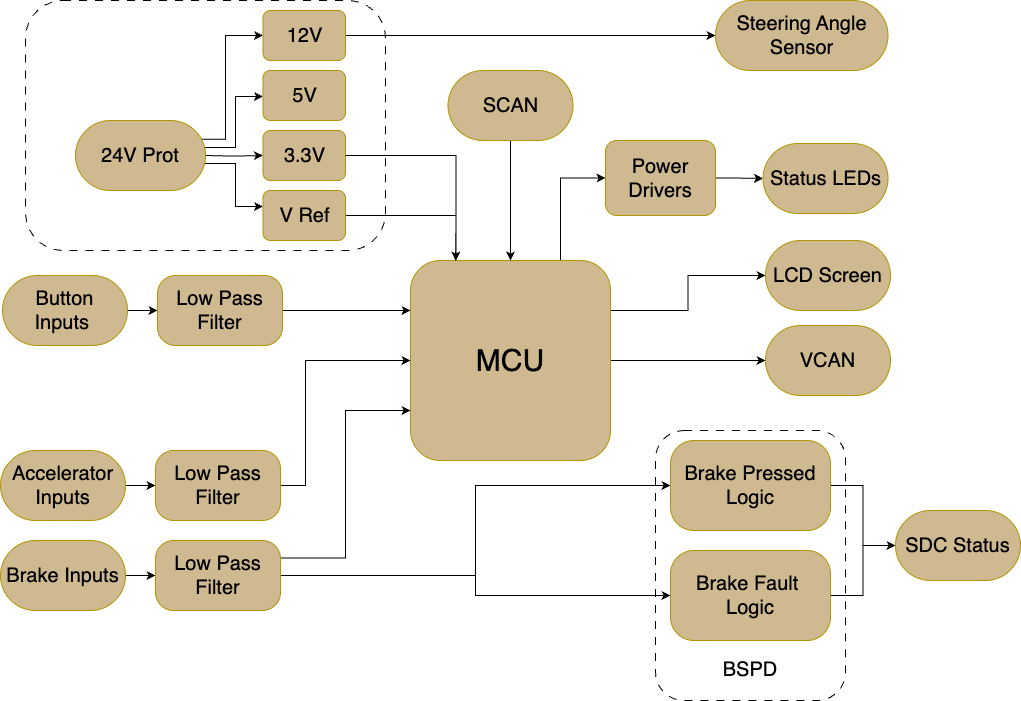

The diagram above was exported from draw.io. Its source (the exported page's mxGraphModel, read from the mxfile embedded in the PNG):
<mxGraphModel dx="1924" dy="1292" grid="1" gridSize="10" guides="1" tooltips="1" connect="1" arrows="1" fold="1" page="1" pageScale="1" pageWidth="850" pageHeight="1100" background="#ffffff" math="0" shadow="0">
  <root>
    <mxCell id="0" />
    <mxCell id="1" parent="0" />
    <mxCell id="2" value="" style="rounded=1;whiteSpace=wrap;html=1;fillColor=none;dashed=1;dashPattern=8 8;" parent="1" vertex="1">
      <mxGeometry x="510" y="520" width="190" height="270" as="geometry" />
    </mxCell>
    <mxCell id="3" value="" style="rounded=1;whiteSpace=wrap;html=1;fillColor=none;dashed=1;dashPattern=8 8;" parent="1" vertex="1">
      <mxGeometry x="-120" y="90" width="360" height="250" as="geometry" />
    </mxCell>
    <mxCell id="4" style="edgeStyle=orthogonalEdgeStyle;rounded=0;orthogonalLoop=1;jettySize=auto;html=1;exitX=1;exitY=0.5;exitDx=0;exitDy=0;entryX=0;entryY=0.5;entryDx=0;entryDy=0;" parent="1" source="7" target="11" edge="1">
      <mxGeometry relative="1" as="geometry" />
    </mxCell>
    <mxCell id="5" style="edgeStyle=orthogonalEdgeStyle;rounded=0;orthogonalLoop=1;jettySize=auto;html=1;exitX=0.75;exitY=0;exitDx=0;exitDy=0;entryX=0;entryY=0.5;entryDx=0;entryDy=0;" parent="1" source="7" target="29" edge="1">
      <mxGeometry relative="1" as="geometry" />
    </mxCell>
    <mxCell id="6" style="edgeStyle=orthogonalEdgeStyle;rounded=0;orthogonalLoop=1;jettySize=auto;html=1;exitX=1;exitY=0.25;exitDx=0;exitDy=0;" parent="1" source="7" target="31" edge="1">
      <mxGeometry relative="1" as="geometry" />
    </mxCell>
    <mxCell id="7" value="&lt;font style=&quot;font-size: 30px;&quot;&gt;MCU&lt;/font&gt;" style="rounded=1;whiteSpace=wrap;html=1;fillColor=light-dark(#CFB991,#CFB991);fontColor=#000000;strokeColor=#B09500;" parent="1" vertex="1">
      <mxGeometry x="265" y="350" width="200" height="200" as="geometry" />
    </mxCell>
    <mxCell id="8" style="edgeStyle=orthogonalEdgeStyle;rounded=0;orthogonalLoop=1;jettySize=auto;html=1;exitX=1;exitY=0.5;exitDx=0;exitDy=0;entryX=0;entryY=0.5;entryDx=0;entryDy=0;" parent="1" target="13" edge="1">
      <mxGeometry relative="1" as="geometry">
        <mxPoint x="60" y="245" as="sourcePoint" />
        <mxPoint x="110" y="245" as="targetPoint" />
      </mxGeometry>
    </mxCell>
    <mxCell id="9" style="edgeStyle=orthogonalEdgeStyle;rounded=0;orthogonalLoop=1;jettySize=auto;html=1;exitX=1;exitY=0.75;exitDx=0;exitDy=0;entryX=0;entryY=0.5;entryDx=0;entryDy=0;" parent="1" edge="1">
      <mxGeometry relative="1" as="geometry">
        <Array as="points">
          <mxPoint x="90" y="253" />
          <mxPoint x="90" y="296" />
          <mxPoint x="117" y="296" />
        </Array>
        <mxPoint x="51.052631578947285" y="252.8947368421052" as="sourcePoint" />
        <mxPoint x="117.5" y="295.0000000000001" as="targetPoint" />
      </mxGeometry>
    </mxCell>
    <mxCell id="10" style="edgeStyle=orthogonalEdgeStyle;rounded=0;orthogonalLoop=1;jettySize=auto;html=1;exitX=1;exitY=0.25;exitDx=0;exitDy=0;entryX=0;entryY=0.5;entryDx=0;entryDy=0;" parent="1" edge="1">
      <mxGeometry relative="1" as="geometry">
        <Array as="points">
          <mxPoint x="51" y="237" />
          <mxPoint x="90" y="237" />
          <mxPoint x="90" y="186" />
        </Array>
        <mxPoint x="51.052631578947285" y="228.1052631578948" as="sourcePoint" />
        <mxPoint x="117.5" y="185.9999999999999" as="targetPoint" />
      </mxGeometry>
    </mxCell>
    <mxCell id="11" value="&lt;font style=&quot;font-size: 20px;&quot;&gt;VCAN&lt;/font&gt;" style="rounded=1;whiteSpace=wrap;html=1;fillColor=light-dark(#CFB991,#CFB991);fontColor=#000000;strokeColor=#B09500;arcSize=50;" parent="1" vertex="1">
      <mxGeometry x="620" y="415" width="125" height="70" as="geometry" />
    </mxCell>
    <mxCell id="12" value="&lt;font style=&quot;font-size: 20px;&quot;&gt;5V&lt;/font&gt;" style="rounded=1;whiteSpace=wrap;html=1;fillColor=light-dark(#CFB991,#CFB991);fontColor=#000000;strokeColor=#B09500;" parent="1" vertex="1">
      <mxGeometry x="117.5" y="160" width="82.5" height="50" as="geometry" />
    </mxCell>
    <mxCell id="13" value="&lt;font style=&quot;font-size: 20px;&quot;&gt;3.3V&lt;/font&gt;" style="rounded=1;whiteSpace=wrap;html=1;fillColor=light-dark(#CFB991,#CFB991);fontColor=#000000;strokeColor=#B09500;" parent="1" vertex="1">
      <mxGeometry x="117.5" y="220" width="82.5" height="50" as="geometry" />
    </mxCell>
    <mxCell id="14" style="edgeStyle=orthogonalEdgeStyle;rounded=0;orthogonalLoop=1;jettySize=auto;html=1;exitX=1;exitY=0.5;exitDx=0;exitDy=0;" parent="1" source="15" edge="1">
      <mxGeometry relative="1" as="geometry">
        <mxPoint x="310" y="350" as="targetPoint" />
      </mxGeometry>
    </mxCell>
    <mxCell id="15" value="&lt;font style=&quot;font-size: 20px;&quot;&gt;V Ref&lt;/font&gt;" style="rounded=1;whiteSpace=wrap;html=1;fillColor=light-dark(#CFB991,#CFB991);fontColor=#000000;strokeColor=#B09500;" parent="1" vertex="1">
      <mxGeometry x="117.5" y="280" width="82.5" height="50" as="geometry" />
    </mxCell>
    <mxCell id="16" style="edgeStyle=orthogonalEdgeStyle;rounded=0;orthogonalLoop=1;jettySize=auto;html=1;exitX=0.5;exitY=1;exitDx=0;exitDy=0;" parent="1" source="17" target="7" edge="1">
      <mxGeometry relative="1" as="geometry" />
    </mxCell>
    <mxCell id="17" value="&lt;font style=&quot;font-size: 20px;&quot;&gt;SCAN&lt;/font&gt;" style="rounded=1;whiteSpace=wrap;html=1;fillColor=light-dark(#CFB991,#CFB991);fontColor=#000000;strokeColor=#B09500;arcSize=50;" parent="1" vertex="1">
      <mxGeometry x="302.5" y="160" width="125" height="70" as="geometry" />
    </mxCell>
    <mxCell id="18" style="edgeStyle=orthogonalEdgeStyle;rounded=0;orthogonalLoop=1;jettySize=auto;html=1;exitX=1;exitY=0.5;exitDx=0;exitDy=0;entryX=0;entryY=0.5;entryDx=0;entryDy=0;" parent="1" source="19" target="21" edge="1">
      <mxGeometry relative="1" as="geometry" />
    </mxCell>
    <mxCell id="19" value="&lt;font style=&quot;font-size: 20px;&quot;&gt;Accelerator Inputs&lt;/font&gt;" style="rounded=1;whiteSpace=wrap;html=1;fillColor=light-dark(#CFB991,#CFB991);fontColor=#000000;strokeColor=#B09500;arcSize=50;" parent="1" vertex="1">
      <mxGeometry x="-145" y="540" width="125" height="70" as="geometry" />
    </mxCell>
    <mxCell id="20" style="edgeStyle=orthogonalEdgeStyle;rounded=0;orthogonalLoop=1;jettySize=auto;html=1;exitX=1;exitY=0.5;exitDx=0;exitDy=0;entryX=0;entryY=0.5;entryDx=0;entryDy=0;" parent="1" source="21" target="7" edge="1">
      <mxGeometry relative="1" as="geometry">
        <Array as="points">
          <mxPoint x="160" y="575" />
          <mxPoint x="160" y="450" />
        </Array>
      </mxGeometry>
    </mxCell>
    <mxCell id="21" value="&lt;font style=&quot;font-size: 20px;&quot;&gt;Low Pass Filter&lt;/font&gt;" style="rounded=1;whiteSpace=wrap;html=1;fillColor=light-dark(#CFB991,#CFB991);fontColor=#000000;strokeColor=#B09500;arcSize=26;" parent="1" vertex="1">
      <mxGeometry x="10" y="540" width="125" height="70" as="geometry" />
    </mxCell>
    <mxCell id="22" style="edgeStyle=orthogonalEdgeStyle;rounded=0;orthogonalLoop=1;jettySize=auto;html=1;exitX=1;exitY=0.5;exitDx=0;exitDy=0;entryX=0;entryY=0.5;entryDx=0;entryDy=0;" parent="1" source="23" target="27" edge="1">
      <mxGeometry relative="1" as="geometry" />
    </mxCell>
    <mxCell id="23" value="&lt;font style=&quot;font-size: 20px;&quot;&gt;Brake Inputs&lt;/font&gt;" style="rounded=1;whiteSpace=wrap;html=1;fillColor=light-dark(#CFB991,#CFB991);fontColor=#000000;strokeColor=#B09500;arcSize=50;" parent="1" vertex="1">
      <mxGeometry x="-145" y="630" width="125" height="70" as="geometry" />
    </mxCell>
    <mxCell id="24" style="edgeStyle=orthogonalEdgeStyle;rounded=0;orthogonalLoop=1;jettySize=auto;html=1;exitX=1;exitY=0.5;exitDx=0;exitDy=0;entryX=0;entryY=0.5;entryDx=0;entryDy=0;" parent="1" source="27" target="33" edge="1">
      <mxGeometry relative="1" as="geometry">
        <Array as="points">
          <mxPoint x="330" y="665" />
          <mxPoint x="330" y="575" />
        </Array>
      </mxGeometry>
    </mxCell>
    <mxCell id="25" style="edgeStyle=orthogonalEdgeStyle;rounded=0;orthogonalLoop=1;jettySize=auto;html=1;exitX=1;exitY=0.25;exitDx=0;exitDy=0;entryX=0;entryY=0.75;entryDx=0;entryDy=0;" parent="1" source="27" target="7" edge="1">
      <mxGeometry relative="1" as="geometry" />
    </mxCell>
    <mxCell id="26" style="edgeStyle=orthogonalEdgeStyle;rounded=0;orthogonalLoop=1;jettySize=auto;html=1;exitX=1;exitY=0.5;exitDx=0;exitDy=0;entryX=0;entryY=0.5;entryDx=0;entryDy=0;" parent="1" source="27" target="35" edge="1">
      <mxGeometry relative="1" as="geometry" />
    </mxCell>
    <mxCell id="27" value="&lt;font style=&quot;font-size: 20px;&quot;&gt;Low Pass Filter&lt;/font&gt;" style="rounded=1;whiteSpace=wrap;html=1;fillColor=light-dark(#CFB991,#CFB991);fontColor=#000000;strokeColor=#B09500;arcSize=26;" parent="1" vertex="1">
      <mxGeometry x="10" y="630" width="125" height="70" as="geometry" />
    </mxCell>
    <mxCell id="28" style="edgeStyle=orthogonalEdgeStyle;rounded=0;orthogonalLoop=1;jettySize=auto;html=1;exitX=1;exitY=0.5;exitDx=0;exitDy=0;entryX=0;entryY=0.5;entryDx=0;entryDy=0;" parent="1" source="29" target="30" edge="1">
      <mxGeometry relative="1" as="geometry" />
    </mxCell>
    <mxCell id="29" value="&lt;font style=&quot;font-size: 20px;&quot;&gt;Power Drivers&lt;/font&gt;" style="rounded=1;whiteSpace=wrap;html=1;fillColor=light-dark(#CFB991,#CFB991);fontColor=#000000;strokeColor=#B09500;" parent="1" vertex="1">
      <mxGeometry x="460" y="230" width="110" height="75" as="geometry" />
    </mxCell>
    <mxCell id="30" value="&lt;font style=&quot;font-size: 20px;&quot;&gt;Status LEDs&lt;/font&gt;" style="rounded=1;whiteSpace=wrap;html=1;fillColor=light-dark(#CFB991,#CFB991);fontColor=#000000;strokeColor=#B09500;arcSize=50;" parent="1" vertex="1">
      <mxGeometry x="617.5" y="233" width="125" height="70" as="geometry" />
    </mxCell>
    <mxCell id="31" value="&lt;font style=&quot;font-size: 20px;&quot;&gt;LCD Screen&lt;/font&gt;" style="rounded=1;whiteSpace=wrap;html=1;fillColor=light-dark(#CFB991,#CFB991);fontColor=#000000;strokeColor=#B09500;arcSize=50;" parent="1" vertex="1">
      <mxGeometry x="620" y="330" width="125" height="70" as="geometry" />
    </mxCell>
    <mxCell id="32" style="edgeStyle=orthogonalEdgeStyle;rounded=0;orthogonalLoop=1;jettySize=auto;html=1;exitX=1;exitY=0.5;exitDx=0;exitDy=0;entryX=0;entryY=0.5;entryDx=0;entryDy=0;" parent="1" source="33" target="37" edge="1">
      <mxGeometry relative="1" as="geometry" />
    </mxCell>
    <mxCell id="33" value="&lt;font style=&quot;font-size: 20px;&quot;&gt;Brake Pressed Logic&lt;/font&gt;" style="rounded=1;whiteSpace=wrap;html=1;fillColor=light-dark(#CFB991,#CFB991);fontColor=#000000;strokeColor=#B09500;arcSize=26;" parent="1" vertex="1">
      <mxGeometry x="525" y="530" width="160" height="90" as="geometry" />
    </mxCell>
    <mxCell id="34" style="edgeStyle=orthogonalEdgeStyle;rounded=0;orthogonalLoop=1;jettySize=auto;html=1;exitX=1;exitY=0.5;exitDx=0;exitDy=0;entryX=0;entryY=0.5;entryDx=0;entryDy=0;" parent="1" source="35" target="37" edge="1">
      <mxGeometry relative="1" as="geometry" />
    </mxCell>
    <mxCell id="35" value="&lt;font style=&quot;font-size: 20px;&quot;&gt;Brake Fault&amp;nbsp;&lt;/font&gt;&lt;div&gt;&lt;font style=&quot;font-size: 20px;&quot;&gt;Logic&lt;/font&gt;&lt;/div&gt;" style="rounded=1;whiteSpace=wrap;html=1;fillColor=light-dark(#CFB991,#CFB991);fontColor=#000000;strokeColor=#B09500;arcSize=26;" parent="1" vertex="1">
      <mxGeometry x="525" y="640" width="160" height="90" as="geometry" />
    </mxCell>
    <mxCell id="36" value="&lt;font style=&quot;font-size: 20px;&quot;&gt;BSPD&lt;/font&gt;" style="text;html=1;whiteSpace=wrap;strokeColor=none;fillColor=none;align=center;verticalAlign=middle;rounded=0;" parent="1" vertex="1">
      <mxGeometry x="575" y="744" width="60" height="30" as="geometry" />
    </mxCell>
    <mxCell id="37" value="&lt;font style=&quot;font-size: 20px;&quot;&gt;SDC Status&lt;/font&gt;" style="rounded=1;whiteSpace=wrap;html=1;fillColor=light-dark(#CFB991,#CFB991);fontColor=#000000;strokeColor=#B09500;arcSize=50;" parent="1" vertex="1">
      <mxGeometry x="750" y="600" width="125" height="70" as="geometry" />
    </mxCell>
    <mxCell id="38" style="edgeStyle=orthogonalEdgeStyle;rounded=0;orthogonalLoop=1;jettySize=auto;html=1;exitX=1;exitY=0.5;exitDx=0;exitDy=0;entryX=0.227;entryY=0.002;entryDx=0;entryDy=0;entryPerimeter=0;" parent="1" source="13" target="7" edge="1">
      <mxGeometry relative="1" as="geometry" />
    </mxCell>
    <mxCell id="39" style="edgeStyle=orthogonalEdgeStyle;rounded=0;orthogonalLoop=1;jettySize=auto;html=1;exitX=0;exitY=0.5;exitDx=0;exitDy=0;entryX=0.951;entryY=0.269;entryDx=0;entryDy=0;startArrow=classic;startFill=1;endArrow=none;endFill=0;entryPerimeter=0;" parent="1" source="41" target="42" edge="1">
      <mxGeometry relative="1" as="geometry">
        <Array as="points">
          <mxPoint x="80" y="125" />
          <mxPoint x="80" y="229" />
        </Array>
      </mxGeometry>
    </mxCell>
    <mxCell id="40" style="edgeStyle=orthogonalEdgeStyle;rounded=0;orthogonalLoop=1;jettySize=auto;html=1;exitX=1;exitY=0.5;exitDx=0;exitDy=0;entryX=0;entryY=0.5;entryDx=0;entryDy=0;" parent="1" source="41" target="43" edge="1">
      <mxGeometry relative="1" as="geometry" />
    </mxCell>
    <mxCell id="41" value="&lt;font style=&quot;font-size: 20px;&quot;&gt;12V&lt;/font&gt;" style="rounded=1;whiteSpace=wrap;html=1;fillColor=light-dark(#CFB991,#CFB991);fontColor=#000000;strokeColor=#B09500;" parent="1" vertex="1">
      <mxGeometry x="117.5" y="100" width="82.5" height="50" as="geometry" />
    </mxCell>
    <mxCell id="42" value="&lt;font style=&quot;font-size: 20px;&quot;&gt;24V Prot&lt;/font&gt;" style="rounded=1;whiteSpace=wrap;html=1;fillColor=light-dark(#CFB991,#CFB991);fontColor=#000000;strokeColor=#B09500;arcSize=50;" parent="1" vertex="1">
      <mxGeometry x="-70" y="210" width="130" height="70" as="geometry" />
    </mxCell>
    <mxCell id="43" value="&lt;font style=&quot;font-size: 20px;&quot;&gt;Steering Angle Sensor&lt;/font&gt;" style="rounded=1;whiteSpace=wrap;html=1;fillColor=light-dark(#CFB991,#CFB991);fontColor=#000000;strokeColor=#B09500;arcSize=50;" parent="1" vertex="1">
      <mxGeometry x="570" y="90" width="172.5" height="70" as="geometry" />
    </mxCell>
    <mxCell id="44" style="edgeStyle=orthogonalEdgeStyle;rounded=0;orthogonalLoop=1;jettySize=auto;html=1;exitX=1;exitY=0.5;exitDx=0;exitDy=0;entryX=0;entryY=0.5;entryDx=0;entryDy=0;" parent="1" source="45" target="47" edge="1">
      <mxGeometry relative="1" as="geometry" />
    </mxCell>
    <mxCell id="45" value="&lt;font style=&quot;font-size: 20px;&quot;&gt;Button Inputs&amp;nbsp;&lt;/font&gt;" style="rounded=1;whiteSpace=wrap;html=1;fillColor=light-dark(#CFB991,#CFB991);fontColor=#000000;strokeColor=#B09500;arcSize=50;" parent="1" vertex="1">
      <mxGeometry x="-143" y="365" width="125" height="70" as="geometry" />
    </mxCell>
    <mxCell id="46" style="edgeStyle=orthogonalEdgeStyle;rounded=0;orthogonalLoop=1;jettySize=auto;html=1;exitX=1;exitY=0.5;exitDx=0;exitDy=0;entryX=0;entryY=0.25;entryDx=0;entryDy=0;" parent="1" source="47" target="7" edge="1">
      <mxGeometry relative="1" as="geometry" />
    </mxCell>
    <mxCell id="47" value="&lt;font style=&quot;font-size: 20px;&quot;&gt;Low Pass Filter&lt;/font&gt;" style="rounded=1;whiteSpace=wrap;html=1;fillColor=light-dark(#CFB991,#CFB991);fontColor=#000000;strokeColor=#B09500;arcSize=26;" parent="1" vertex="1">
      <mxGeometry x="12" y="365" width="125" height="70" as="geometry" />
    </mxCell>
  </root>
</mxGraphModel>